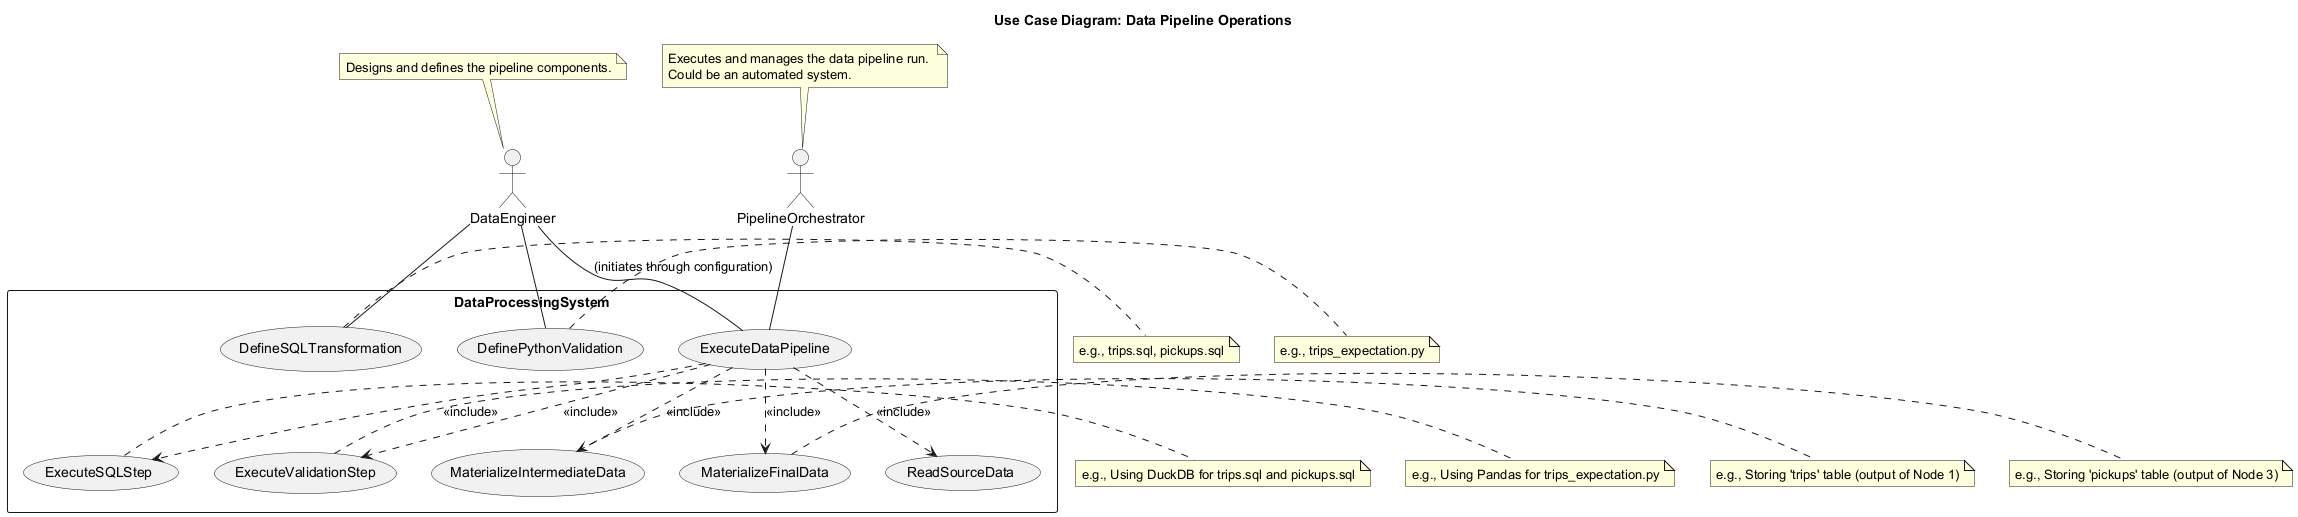

The diagram above was rendered by PlantUML. Its source (embedded in the PNG):
@startuml
title Use Case Diagram: Data Pipeline Operations

actor DataEngineer as DE
note top of DE: Designs and defines the pipeline components.

actor PipelineOrchestrator as PO
note top of PO: Executes and manages the data pipeline run. \nCould be an automated system.

rectangle DataProcessingSystem {
  usecase DefineSQLTransformation as UC1
  usecase DefinePythonValidation as UC2
  usecase ExecuteDataPipeline as UC3
  usecase ReadSourceData as UC4
  usecase ExecuteSQLStep as UC5
  usecase ExecuteValidationStep as UC6
  usecase MaterializeIntermediateData as UC7
  usecase MaterializeFinalData as UC8
}

DE -- UC1
DE -- UC2
DE -- UC3 : (initiates through configuration)

PO -- UC3

UC3 ..> UC4 : <<include>>
UC3 ..> UC5 : <<include>>
UC3 ..> UC6 : <<include>>
UC3 ..> UC7 : <<include>>
UC3 ..> UC8 : <<include>>

note right of UC1: e.g., trips.sql, pickups.sql
note right of UC2: e.g., trips_expectation.py
note right of UC5: e.g., Using DuckDB for trips.sql and pickups.sql
note right of UC6: e.g., Using Pandas for trips_expectation.py
note right of UC7: e.g., Storing 'trips' table (output of Node 1)
note right of UC8: e.g., Storing 'pickups' table (output of Node 3)
@enduml